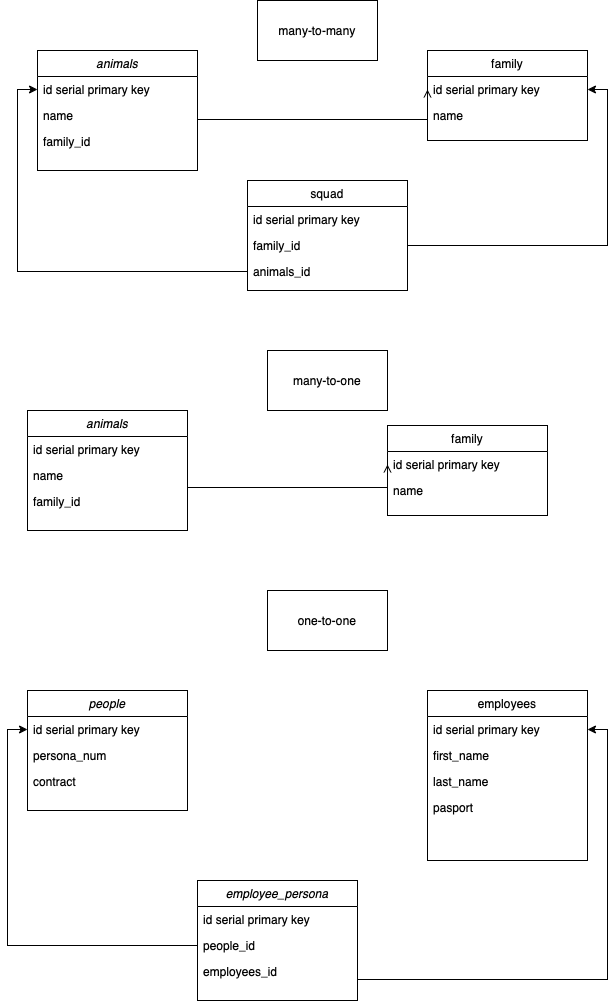

The diagram above was exported from draw.io. Its source (the exported page's mxGraphModel, read from the mxfile embedded in the PNG):
<mxGraphModel dx="946" dy="673" grid="1" gridSize="10" guides="1" tooltips="1" connect="1" arrows="1" fold="1" page="1" pageScale="1" pageWidth="827" pageHeight="1169" math="0" shadow="0">
  <root>
    <mxCell id="WIyWlLk6GJQsqaUBKTNV-0" />
    <mxCell id="WIyWlLk6GJQsqaUBKTNV-1" parent="WIyWlLk6GJQsqaUBKTNV-0" />
    <mxCell id="zkfFHV4jXpPFQw0GAbJ--0" value="animals" style="swimlane;fontStyle=2;align=center;verticalAlign=top;childLayout=stackLayout;horizontal=1;startSize=26;horizontalStack=0;resizeParent=1;resizeLast=0;collapsible=1;marginBottom=0;rounded=0;shadow=0;strokeWidth=1;" parent="WIyWlLk6GJQsqaUBKTNV-1" vertex="1">
      <mxGeometry x="100" y="60" width="160" height="120" as="geometry">
        <mxRectangle x="230" y="140" width="160" height="26" as="alternateBounds" />
      </mxGeometry>
    </mxCell>
    <mxCell id="zkfFHV4jXpPFQw0GAbJ--1" value="id serial primary key" style="text;align=left;verticalAlign=top;spacingLeft=4;spacingRight=4;overflow=hidden;rotatable=0;points=[[0,0.5],[1,0.5]];portConstraint=eastwest;" parent="zkfFHV4jXpPFQw0GAbJ--0" vertex="1">
      <mxGeometry y="26" width="160" height="26" as="geometry" />
    </mxCell>
    <mxCell id="zkfFHV4jXpPFQw0GAbJ--2" value="name" style="text;align=left;verticalAlign=top;spacingLeft=4;spacingRight=4;overflow=hidden;rotatable=0;points=[[0,0.5],[1,0.5]];portConstraint=eastwest;rounded=0;shadow=0;html=0;" parent="zkfFHV4jXpPFQw0GAbJ--0" vertex="1">
      <mxGeometry y="52" width="160" height="26" as="geometry" />
    </mxCell>
    <mxCell id="zkfFHV4jXpPFQw0GAbJ--3" value="family_id" style="text;align=left;verticalAlign=top;spacingLeft=4;spacingRight=4;overflow=hidden;rotatable=0;points=[[0,0.5],[1,0.5]];portConstraint=eastwest;rounded=0;shadow=0;html=0;" parent="zkfFHV4jXpPFQw0GAbJ--0" vertex="1">
      <mxGeometry y="78" width="160" height="42" as="geometry" />
    </mxCell>
    <mxCell id="zkfFHV4jXpPFQw0GAbJ--6" value="squad" style="swimlane;fontStyle=0;align=center;verticalAlign=top;childLayout=stackLayout;horizontal=1;startSize=26;horizontalStack=0;resizeParent=1;resizeLast=0;collapsible=1;marginBottom=0;rounded=0;shadow=0;strokeWidth=1;" parent="WIyWlLk6GJQsqaUBKTNV-1" vertex="1">
      <mxGeometry x="310" y="190" width="160" height="110" as="geometry">
        <mxRectangle x="130" y="380" width="160" height="26" as="alternateBounds" />
      </mxGeometry>
    </mxCell>
    <mxCell id="QRAYWc5UASvo5sEWEFhO-2" value="id serial primary key" style="text;align=left;verticalAlign=top;spacingLeft=4;spacingRight=4;overflow=hidden;rotatable=0;points=[[0,0.5],[1,0.5]];portConstraint=eastwest;" vertex="1" parent="zkfFHV4jXpPFQw0GAbJ--6">
      <mxGeometry y="26" width="160" height="26" as="geometry" />
    </mxCell>
    <mxCell id="zkfFHV4jXpPFQw0GAbJ--8" value="family_id" style="text;align=left;verticalAlign=top;spacingLeft=4;spacingRight=4;overflow=hidden;rotatable=0;points=[[0,0.5],[1,0.5]];portConstraint=eastwest;rounded=0;shadow=0;html=0;" parent="zkfFHV4jXpPFQw0GAbJ--6" vertex="1">
      <mxGeometry y="52" width="160" height="26" as="geometry" />
    </mxCell>
    <mxCell id="QRAYWc5UASvo5sEWEFhO-3" value="animals_id" style="text;align=left;verticalAlign=top;spacingLeft=4;spacingRight=4;overflow=hidden;rotatable=0;points=[[0,0.5],[1,0.5]];portConstraint=eastwest;rounded=0;shadow=0;html=0;" vertex="1" parent="zkfFHV4jXpPFQw0GAbJ--6">
      <mxGeometry y="78" width="160" height="26" as="geometry" />
    </mxCell>
    <mxCell id="zkfFHV4jXpPFQw0GAbJ--17" value="family" style="swimlane;fontStyle=0;align=center;verticalAlign=top;childLayout=stackLayout;horizontal=1;startSize=26;horizontalStack=0;resizeParent=1;resizeLast=0;collapsible=1;marginBottom=0;rounded=0;shadow=0;strokeWidth=1;" parent="WIyWlLk6GJQsqaUBKTNV-1" vertex="1">
      <mxGeometry x="490" y="60" width="160" height="90" as="geometry">
        <mxRectangle x="550" y="140" width="160" height="26" as="alternateBounds" />
      </mxGeometry>
    </mxCell>
    <mxCell id="QRAYWc5UASvo5sEWEFhO-1" value="id serial primary key" style="text;align=left;verticalAlign=top;spacingLeft=4;spacingRight=4;overflow=hidden;rotatable=0;points=[[0,0.5],[1,0.5]];portConstraint=eastwest;" vertex="1" parent="zkfFHV4jXpPFQw0GAbJ--17">
      <mxGeometry y="26" width="160" height="26" as="geometry" />
    </mxCell>
    <mxCell id="zkfFHV4jXpPFQw0GAbJ--19" value="name&#10;" style="text;align=left;verticalAlign=top;spacingLeft=4;spacingRight=4;overflow=hidden;rotatable=0;points=[[0,0.5],[1,0.5]];portConstraint=eastwest;rounded=0;shadow=0;html=0;" parent="zkfFHV4jXpPFQw0GAbJ--17" vertex="1">
      <mxGeometry y="52" width="160" height="26" as="geometry" />
    </mxCell>
    <mxCell id="zkfFHV4jXpPFQw0GAbJ--26" value="" style="endArrow=open;shadow=0;strokeWidth=1;rounded=0;endFill=1;edgeStyle=elbowEdgeStyle;elbow=vertical;exitX=1;exitY=0.5;exitDx=0;exitDy=0;entryX=0;entryY=0.5;entryDx=0;entryDy=0;" parent="WIyWlLk6GJQsqaUBKTNV-1" source="zkfFHV4jXpPFQw0GAbJ--3" target="QRAYWc5UASvo5sEWEFhO-1" edge="1">
      <mxGeometry x="0.5" y="41" relative="1" as="geometry">
        <mxPoint x="380" y="192" as="sourcePoint" />
        <mxPoint x="460" y="90" as="targetPoint" />
        <mxPoint x="-40" y="32" as="offset" />
      </mxGeometry>
    </mxCell>
    <mxCell id="QRAYWc5UASvo5sEWEFhO-4" style="edgeStyle=orthogonalEdgeStyle;rounded=0;orthogonalLoop=1;jettySize=auto;html=1;exitX=0;exitY=0.5;exitDx=0;exitDy=0;entryX=0;entryY=0.5;entryDx=0;entryDy=0;" edge="1" parent="WIyWlLk6GJQsqaUBKTNV-1" source="QRAYWc5UASvo5sEWEFhO-3" target="zkfFHV4jXpPFQw0GAbJ--1">
      <mxGeometry relative="1" as="geometry">
        <mxPoint x="60" y="150" as="targetPoint" />
      </mxGeometry>
    </mxCell>
    <mxCell id="QRAYWc5UASvo5sEWEFhO-5" style="edgeStyle=orthogonalEdgeStyle;rounded=0;orthogonalLoop=1;jettySize=auto;html=1;exitX=1;exitY=0.5;exitDx=0;exitDy=0;entryX=1;entryY=0.5;entryDx=0;entryDy=0;" edge="1" parent="WIyWlLk6GJQsqaUBKTNV-1" source="zkfFHV4jXpPFQw0GAbJ--8" target="QRAYWc5UASvo5sEWEFhO-1">
      <mxGeometry relative="1" as="geometry">
        <mxPoint x="710" y="160" as="targetPoint" />
      </mxGeometry>
    </mxCell>
    <mxCell id="QRAYWc5UASvo5sEWEFhO-6" value="many-to-many" style="rounded=0;whiteSpace=wrap;html=1;" vertex="1" parent="WIyWlLk6GJQsqaUBKTNV-1">
      <mxGeometry x="320" y="10" width="120" height="60" as="geometry" />
    </mxCell>
    <mxCell id="QRAYWc5UASvo5sEWEFhO-7" value="many-to-one" style="rounded=0;whiteSpace=wrap;html=1;" vertex="1" parent="WIyWlLk6GJQsqaUBKTNV-1">
      <mxGeometry x="330" y="360" width="120" height="60" as="geometry" />
    </mxCell>
    <mxCell id="QRAYWc5UASvo5sEWEFhO-8" value="animals" style="swimlane;fontStyle=2;align=center;verticalAlign=top;childLayout=stackLayout;horizontal=1;startSize=26;horizontalStack=0;resizeParent=1;resizeLast=0;collapsible=1;marginBottom=0;rounded=0;shadow=0;strokeWidth=1;" vertex="1" parent="WIyWlLk6GJQsqaUBKTNV-1">
      <mxGeometry x="90" y="420" width="160" height="120" as="geometry">
        <mxRectangle x="230" y="140" width="160" height="26" as="alternateBounds" />
      </mxGeometry>
    </mxCell>
    <mxCell id="QRAYWc5UASvo5sEWEFhO-9" value="id serial primary key" style="text;align=left;verticalAlign=top;spacingLeft=4;spacingRight=4;overflow=hidden;rotatable=0;points=[[0,0.5],[1,0.5]];portConstraint=eastwest;" vertex="1" parent="QRAYWc5UASvo5sEWEFhO-8">
      <mxGeometry y="26" width="160" height="26" as="geometry" />
    </mxCell>
    <mxCell id="QRAYWc5UASvo5sEWEFhO-10" value="name" style="text;align=left;verticalAlign=top;spacingLeft=4;spacingRight=4;overflow=hidden;rotatable=0;points=[[0,0.5],[1,0.5]];portConstraint=eastwest;rounded=0;shadow=0;html=0;" vertex="1" parent="QRAYWc5UASvo5sEWEFhO-8">
      <mxGeometry y="52" width="160" height="26" as="geometry" />
    </mxCell>
    <mxCell id="QRAYWc5UASvo5sEWEFhO-11" value="family_id" style="text;align=left;verticalAlign=top;spacingLeft=4;spacingRight=4;overflow=hidden;rotatable=0;points=[[0,0.5],[1,0.5]];portConstraint=eastwest;rounded=0;shadow=0;html=0;" vertex="1" parent="QRAYWc5UASvo5sEWEFhO-8">
      <mxGeometry y="78" width="160" height="42" as="geometry" />
    </mxCell>
    <mxCell id="QRAYWc5UASvo5sEWEFhO-16" value="family" style="swimlane;fontStyle=0;align=center;verticalAlign=top;childLayout=stackLayout;horizontal=1;startSize=26;horizontalStack=0;resizeParent=1;resizeLast=0;collapsible=1;marginBottom=0;rounded=0;shadow=0;strokeWidth=1;" vertex="1" parent="WIyWlLk6GJQsqaUBKTNV-1">
      <mxGeometry x="450" y="435" width="160" height="90" as="geometry">
        <mxRectangle x="550" y="140" width="160" height="26" as="alternateBounds" />
      </mxGeometry>
    </mxCell>
    <mxCell id="QRAYWc5UASvo5sEWEFhO-17" value="id serial primary key" style="text;align=left;verticalAlign=top;spacingLeft=4;spacingRight=4;overflow=hidden;rotatable=0;points=[[0,0.5],[1,0.5]];portConstraint=eastwest;" vertex="1" parent="QRAYWc5UASvo5sEWEFhO-16">
      <mxGeometry y="26" width="160" height="26" as="geometry" />
    </mxCell>
    <mxCell id="QRAYWc5UASvo5sEWEFhO-18" value="name&#10;" style="text;align=left;verticalAlign=top;spacingLeft=4;spacingRight=4;overflow=hidden;rotatable=0;points=[[0,0.5],[1,0.5]];portConstraint=eastwest;rounded=0;shadow=0;html=0;" vertex="1" parent="QRAYWc5UASvo5sEWEFhO-16">
      <mxGeometry y="52" width="160" height="26" as="geometry" />
    </mxCell>
    <mxCell id="QRAYWc5UASvo5sEWEFhO-19" value="" style="endArrow=open;shadow=0;strokeWidth=1;rounded=0;endFill=1;edgeStyle=elbowEdgeStyle;elbow=vertical;exitX=1;exitY=0.5;exitDx=0;exitDy=0;entryX=0;entryY=0.5;entryDx=0;entryDy=0;" edge="1" parent="WIyWlLk6GJQsqaUBKTNV-1" source="QRAYWc5UASvo5sEWEFhO-11" target="QRAYWc5UASvo5sEWEFhO-17">
      <mxGeometry x="0.5" y="41" relative="1" as="geometry">
        <mxPoint x="380" y="732" as="sourcePoint" />
        <mxPoint x="460" y="630" as="targetPoint" />
        <mxPoint x="-40" y="32" as="offset" />
      </mxGeometry>
    </mxCell>
    <mxCell id="QRAYWc5UASvo5sEWEFhO-22" value="people" style="swimlane;fontStyle=2;align=center;verticalAlign=top;childLayout=stackLayout;horizontal=1;startSize=26;horizontalStack=0;resizeParent=1;resizeLast=0;collapsible=1;marginBottom=0;rounded=0;shadow=0;strokeWidth=1;" vertex="1" parent="WIyWlLk6GJQsqaUBKTNV-1">
      <mxGeometry x="90" y="700" width="160" height="120" as="geometry">
        <mxRectangle x="230" y="140" width="160" height="26" as="alternateBounds" />
      </mxGeometry>
    </mxCell>
    <mxCell id="QRAYWc5UASvo5sEWEFhO-23" value="id serial primary key" style="text;align=left;verticalAlign=top;spacingLeft=4;spacingRight=4;overflow=hidden;rotatable=0;points=[[0,0.5],[1,0.5]];portConstraint=eastwest;" vertex="1" parent="QRAYWc5UASvo5sEWEFhO-22">
      <mxGeometry y="26" width="160" height="26" as="geometry" />
    </mxCell>
    <mxCell id="QRAYWc5UASvo5sEWEFhO-24" value="persona_num" style="text;align=left;verticalAlign=top;spacingLeft=4;spacingRight=4;overflow=hidden;rotatable=0;points=[[0,0.5],[1,0.5]];portConstraint=eastwest;rounded=0;shadow=0;html=0;" vertex="1" parent="QRAYWc5UASvo5sEWEFhO-22">
      <mxGeometry y="52" width="160" height="26" as="geometry" />
    </mxCell>
    <mxCell id="QRAYWc5UASvo5sEWEFhO-25" value="contract" style="text;align=left;verticalAlign=top;spacingLeft=4;spacingRight=4;overflow=hidden;rotatable=0;points=[[0,0.5],[1,0.5]];portConstraint=eastwest;rounded=0;shadow=0;html=0;" vertex="1" parent="QRAYWc5UASvo5sEWEFhO-22">
      <mxGeometry y="78" width="160" height="42" as="geometry" />
    </mxCell>
    <mxCell id="QRAYWc5UASvo5sEWEFhO-26" value="employees" style="swimlane;fontStyle=0;align=center;verticalAlign=top;childLayout=stackLayout;horizontal=1;startSize=26;horizontalStack=0;resizeParent=1;resizeLast=0;collapsible=1;marginBottom=0;rounded=0;shadow=0;strokeWidth=1;" vertex="1" parent="WIyWlLk6GJQsqaUBKTNV-1">
      <mxGeometry x="490" y="700" width="160" height="170" as="geometry">
        <mxRectangle x="550" y="140" width="160" height="26" as="alternateBounds" />
      </mxGeometry>
    </mxCell>
    <mxCell id="QRAYWc5UASvo5sEWEFhO-27" value="id serial primary key" style="text;align=left;verticalAlign=top;spacingLeft=4;spacingRight=4;overflow=hidden;rotatable=0;points=[[0,0.5],[1,0.5]];portConstraint=eastwest;" vertex="1" parent="QRAYWc5UASvo5sEWEFhO-26">
      <mxGeometry y="26" width="160" height="26" as="geometry" />
    </mxCell>
    <mxCell id="QRAYWc5UASvo5sEWEFhO-28" value="first_name&#10;" style="text;align=left;verticalAlign=top;spacingLeft=4;spacingRight=4;overflow=hidden;rotatable=0;points=[[0,0.5],[1,0.5]];portConstraint=eastwest;rounded=0;shadow=0;html=0;" vertex="1" parent="QRAYWc5UASvo5sEWEFhO-26">
      <mxGeometry y="52" width="160" height="26" as="geometry" />
    </mxCell>
    <mxCell id="QRAYWc5UASvo5sEWEFhO-31" value="last_name&#10;" style="text;align=left;verticalAlign=top;spacingLeft=4;spacingRight=4;overflow=hidden;rotatable=0;points=[[0,0.5],[1,0.5]];portConstraint=eastwest;rounded=0;shadow=0;html=0;" vertex="1" parent="QRAYWc5UASvo5sEWEFhO-26">
      <mxGeometry y="78" width="160" height="26" as="geometry" />
    </mxCell>
    <mxCell id="QRAYWc5UASvo5sEWEFhO-32" value="pasport" style="text;align=left;verticalAlign=top;spacingLeft=4;spacingRight=4;overflow=hidden;rotatable=0;points=[[0,0.5],[1,0.5]];portConstraint=eastwest;rounded=0;shadow=0;html=0;" vertex="1" parent="QRAYWc5UASvo5sEWEFhO-26">
      <mxGeometry y="104" width="160" height="26" as="geometry" />
    </mxCell>
    <mxCell id="QRAYWc5UASvo5sEWEFhO-30" value="one-to-one" style="rounded=0;whiteSpace=wrap;html=1;" vertex="1" parent="WIyWlLk6GJQsqaUBKTNV-1">
      <mxGeometry x="330" y="600" width="120" height="60" as="geometry" />
    </mxCell>
    <mxCell id="QRAYWc5UASvo5sEWEFhO-33" value="employee_persona" style="swimlane;fontStyle=2;align=center;verticalAlign=top;childLayout=stackLayout;horizontal=1;startSize=26;horizontalStack=0;resizeParent=1;resizeLast=0;collapsible=1;marginBottom=0;rounded=0;shadow=0;strokeWidth=1;" vertex="1" parent="WIyWlLk6GJQsqaUBKTNV-1">
      <mxGeometry x="260" y="890" width="160" height="120" as="geometry">
        <mxRectangle x="230" y="140" width="160" height="26" as="alternateBounds" />
      </mxGeometry>
    </mxCell>
    <mxCell id="QRAYWc5UASvo5sEWEFhO-34" value="id serial primary key" style="text;align=left;verticalAlign=top;spacingLeft=4;spacingRight=4;overflow=hidden;rotatable=0;points=[[0,0.5],[1,0.5]];portConstraint=eastwest;" vertex="1" parent="QRAYWc5UASvo5sEWEFhO-33">
      <mxGeometry y="26" width="160" height="26" as="geometry" />
    </mxCell>
    <mxCell id="QRAYWc5UASvo5sEWEFhO-35" value="people_id" style="text;align=left;verticalAlign=top;spacingLeft=4;spacingRight=4;overflow=hidden;rotatable=0;points=[[0,0.5],[1,0.5]];portConstraint=eastwest;rounded=0;shadow=0;html=0;" vertex="1" parent="QRAYWc5UASvo5sEWEFhO-33">
      <mxGeometry y="52" width="160" height="26" as="geometry" />
    </mxCell>
    <mxCell id="QRAYWc5UASvo5sEWEFhO-36" value="employees_id" style="text;align=left;verticalAlign=top;spacingLeft=4;spacingRight=4;overflow=hidden;rotatable=0;points=[[0,0.5],[1,0.5]];portConstraint=eastwest;rounded=0;shadow=0;html=0;" vertex="1" parent="QRAYWc5UASvo5sEWEFhO-33">
      <mxGeometry y="78" width="160" height="42" as="geometry" />
    </mxCell>
    <mxCell id="QRAYWc5UASvo5sEWEFhO-37" style="edgeStyle=orthogonalEdgeStyle;rounded=0;orthogonalLoop=1;jettySize=auto;html=1;exitX=1;exitY=0.5;exitDx=0;exitDy=0;entryX=1;entryY=0.5;entryDx=0;entryDy=0;" edge="1" parent="WIyWlLk6GJQsqaUBKTNV-1" source="QRAYWc5UASvo5sEWEFhO-36" target="QRAYWc5UASvo5sEWEFhO-27">
      <mxGeometry relative="1" as="geometry" />
    </mxCell>
    <mxCell id="QRAYWc5UASvo5sEWEFhO-38" style="edgeStyle=orthogonalEdgeStyle;rounded=0;orthogonalLoop=1;jettySize=auto;html=1;exitX=0;exitY=0.5;exitDx=0;exitDy=0;entryX=0;entryY=0.5;entryDx=0;entryDy=0;" edge="1" parent="WIyWlLk6GJQsqaUBKTNV-1" source="QRAYWc5UASvo5sEWEFhO-35" target="QRAYWc5UASvo5sEWEFhO-23">
      <mxGeometry relative="1" as="geometry" />
    </mxCell>
  </root>
</mxGraphModel>